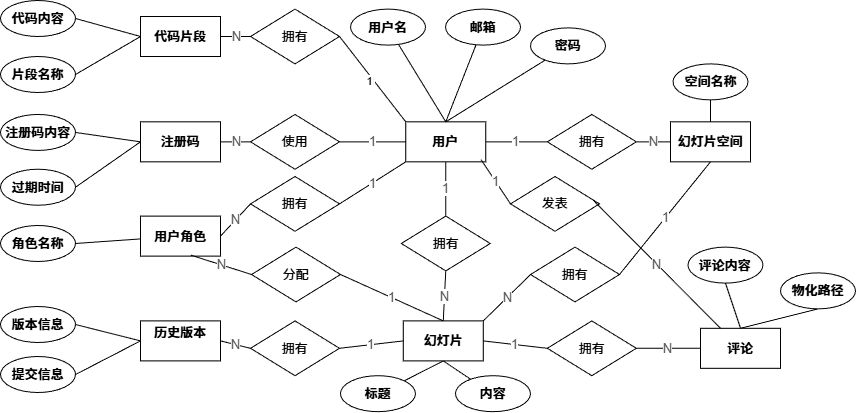

The diagram above was exported from draw.io. Its source (the exported page's mxGraphModel, read from the mxfile embedded in the PNG):
<mxGraphModel dx="971" dy="594" grid="1" gridSize="10" guides="1" tooltips="1" connect="1" arrows="1" fold="1" page="1" pageScale="1" pageWidth="1400" pageHeight="780" math="0" shadow="0">
  <root>
    <mxCell id="0" />
    <mxCell id="1" parent="0" />
    <mxCell id="2" value="注册码" style="rounded=0;whiteSpace=wrap;html=1;fontStyle=1;fontSize=13;align=center;verticalAlign=middle;" parent="1" vertex="1">
      <mxGeometry x="150" y="335.3370786516854" width="80" height="40" as="geometry" />
    </mxCell>
    <mxCell id="39" value="" style="edgeStyle=none;html=1;endArrow=none;endFill=0;exitX=0.5;exitY=0;exitDx=0;exitDy=0;" parent="1" source="3" target="38" edge="1">
      <mxGeometry relative="1" as="geometry">
        <mxPoint x="565.6043956043957" y="331.12359550561797" as="sourcePoint" />
      </mxGeometry>
    </mxCell>
    <mxCell id="3" value="用户" style="rounded=0;whiteSpace=wrap;html=1;fontStyle=1;fontSize=13;align=center;verticalAlign=middle;" parent="1" vertex="1">
      <mxGeometry x="415.27" y="335.34" width="80" height="40" as="geometry" />
    </mxCell>
    <mxCell id="4" value="幻灯片空间" style="rounded=0;whiteSpace=wrap;html=1;fontStyle=1;fontSize=13;align=center;verticalAlign=middle;" parent="1" vertex="1">
      <mxGeometry x="679.9994505494506" y="335.3370786516854" width="80" height="40" as="geometry" />
    </mxCell>
    <mxCell id="5" value="代码片段" style="rounded=0;whiteSpace=wrap;html=1;fontStyle=1;fontSize=13;align=center;verticalAlign=middle;" parent="1" vertex="1">
      <mxGeometry x="150" y="230" width="80" height="40" as="geometry" />
    </mxCell>
    <mxCell id="6" value="幻灯片" style="rounded=0;whiteSpace=wrap;html=1;fontStyle=1;fontSize=13;align=center;verticalAlign=middle;" parent="1" vertex="1">
      <mxGeometry x="412.77472527472526" y="534.4077528089887" width="80" height="40" as="geometry" />
    </mxCell>
    <mxCell id="7" value="评论" style="rounded=0;whiteSpace=wrap;html=1;fontStyle=1;fontSize=13;align=center;verticalAlign=middle;" parent="1" vertex="1">
      <mxGeometry x="710.0003296703296" y="541.7977528089887" width="80" height="40" as="geometry" />
    </mxCell>
    <mxCell id="8" value="用户角色" style="rounded=0;whiteSpace=wrap;html=1;fontStyle=1;fontSize=13;align=center;verticalAlign=middle;" parent="1" vertex="1">
      <mxGeometry x="150" y="429.59876404494383" width="80" height="40" as="geometry" />
    </mxCell>
    <mxCell id="9" value="历史版本&lt;div&gt;&lt;br&gt;&lt;/div&gt;" style="rounded=0;whiteSpace=wrap;html=1;fontStyle=1;fontSize=13;align=center;verticalAlign=middle;" parent="1" vertex="1">
      <mxGeometry x="150" y="534.4077528089887" width="80" height="40" as="geometry" />
    </mxCell>
    <mxCell id="10" value="使用" style="rhombus;whiteSpace=wrap;html=1;fontSize=13;fontStyle=0;align=center;verticalAlign=middle;" parent="1" vertex="1">
      <mxGeometry x="259.99538461538464" y="327.9505617977528" width="89" height="54.7752808988764" as="geometry" />
    </mxCell>
    <mxCell id="11" value="拥有" style="rhombus;whiteSpace=wrap;html=1;fontSize=13;fontStyle=0;align=center;verticalAlign=middle;" parent="1" vertex="1">
      <mxGeometry x="259.99538461538464" y="222.6134831460674" width="89" height="54.7752808988764" as="geometry" />
    </mxCell>
    <mxCell id="12" value="拥有" style="rhombus;whiteSpace=wrap;html=1;fontSize=13;fontStyle=0;align=center;verticalAlign=middle;" parent="1" vertex="1">
      <mxGeometry x="556.8113186813187" y="327.9505617977528" width="89" height="54.7752808988764" as="geometry" />
    </mxCell>
    <mxCell id="13" value="拥有" style="rhombus;whiteSpace=wrap;html=1;fontSize=13;fontStyle=0;align=center;verticalAlign=middle;" parent="1" vertex="1">
      <mxGeometry x="259.99538461538464" y="390.0008988764045" width="89" height="54.7752808988764" as="geometry" />
    </mxCell>
    <mxCell id="14" value="拥有" style="rhombus;whiteSpace=wrap;html=1;fontSize=13;fontStyle=0;align=center;verticalAlign=middle;" parent="1" vertex="1">
      <mxGeometry x="410.76835164835165" y="429.6022471910112" width="89" height="54.7752808988764" as="geometry" />
    </mxCell>
    <mxCell id="15" value="拥有" style="rhombus;whiteSpace=wrap;html=1;fontSize=13;fontStyle=0;align=center;verticalAlign=middle;rotation=0;" parent="1" vertex="1">
      <mxGeometry x="540.0013186813186" y="460.6257303370786" width="89" height="54.7752808988764" as="geometry" />
    </mxCell>
    <mxCell id="16" value="拥有" style="rhombus;whiteSpace=wrap;html=1;fontSize=13;fontStyle=0;align=center;verticalAlign=middle;" parent="1" vertex="1">
      <mxGeometry x="556.8113186813187" y="534.4112359550562" width="89" height="54.7752808988764" as="geometry" />
    </mxCell>
    <mxCell id="17" value="拥有" style="rhombus;whiteSpace=wrap;html=1;fontSize=13;fontStyle=0;align=center;verticalAlign=middle;" parent="1" vertex="1">
      <mxGeometry x="259.99538461538464" y="534.4112359550562" width="89" height="54.7752808988764" as="geometry" />
    </mxCell>
    <mxCell id="18" value="N" style="edgeStyle=none;rounded=0;orthogonalLoop=1;jettySize=auto;html=1;endArrow=none;startArrow=none;exitX=0;exitY=0.5;exitDx=0;exitDy=0;entryX=1;entryY=0.5;entryDx=0;entryDy=0;fontSize=13;fontColor=#555555;" parent="1" source="10" target="2" edge="1">
      <mxGeometry relative="1" as="geometry" />
    </mxCell>
    <mxCell id="19" value="1" style="edgeStyle=none;rounded=0;orthogonalLoop=1;jettySize=auto;html=1;endArrow=none;startArrow=none;exitX=1;exitY=0.5;exitDx=0;exitDy=0;entryX=0;entryY=0.5;entryDx=0;entryDy=0;fontSize=13;fontColor=#555555;" parent="1" source="10" target="3" edge="1">
      <mxGeometry relative="1" as="geometry" />
    </mxCell>
    <mxCell id="20" value="" style="edgeStyle=none;rounded=0;orthogonalLoop=1;jettySize=auto;html=1;endArrow=none;startArrow=none;exitX=1;exitY=0.5;exitDx=0;exitDy=0;fontSize=13;fontColor=#555555;entryX=0;entryY=0;entryDx=0;entryDy=0;" parent="1" source="11" target="3" edge="1">
      <mxGeometry x="1" y="55" relative="1" as="geometry">
        <mxPoint x="-50" y="50" as="offset" />
        <mxPoint x="574.3956043956043" y="335.3370786516854" as="targetPoint" />
      </mxGeometry>
    </mxCell>
    <mxCell id="34" value="1" style="edgeLabel;html=1;align=center;verticalAlign=middle;resizable=0;points=[];" parent="20" vertex="1" connectable="0">
      <mxGeometry x="-0.0082" y="-2" relative="1" as="geometry">
        <mxPoint as="offset" />
      </mxGeometry>
    </mxCell>
    <mxCell id="35" value="1" style="edgeLabel;html=1;align=center;verticalAlign=middle;resizable=0;points=[];" parent="20" vertex="1" connectable="0">
      <mxGeometry x="-0.0194" y="-4" relative="1" as="geometry">
        <mxPoint as="offset" />
      </mxGeometry>
    </mxCell>
    <mxCell id="21" value="N" style="edgeStyle=none;rounded=0;orthogonalLoop=1;jettySize=auto;html=1;endArrow=none;startArrow=none;exitX=0;exitY=0.5;exitDx=0;exitDy=0;entryX=1;entryY=0.5;entryDx=0;entryDy=0;fontSize=13;fontColor=#555555;" parent="1" source="11" target="5" edge="1">
      <mxGeometry relative="1" as="geometry" />
    </mxCell>
    <mxCell id="22" value="1" style="edgeStyle=none;rounded=0;orthogonalLoop=1;jettySize=auto;html=1;endArrow=none;startArrow=none;exitX=0;exitY=0.5;exitDx=0;exitDy=0;entryX=1;entryY=0.5;entryDx=0;entryDy=0;fontSize=13;fontColor=#555555;" parent="1" source="12" target="3" edge="1">
      <mxGeometry relative="1" as="geometry" />
    </mxCell>
    <mxCell id="23" value="N" style="edgeStyle=none;rounded=0;orthogonalLoop=1;jettySize=auto;html=1;endArrow=none;startArrow=none;exitX=1;exitY=0.5;exitDx=0;exitDy=0;entryX=0;entryY=0.5;entryDx=0;entryDy=0;fontSize=13;fontColor=#555555;" parent="1" source="12" target="4" edge="1">
      <mxGeometry relative="1" as="geometry" />
    </mxCell>
    <mxCell id="24" value="1" style="edgeStyle=none;rounded=0;orthogonalLoop=1;jettySize=auto;html=1;endArrow=none;startArrow=none;exitX=1;exitY=0.5;exitDx=0;exitDy=0;entryX=0;entryY=1;entryDx=0;entryDy=0;fontSize=13;fontColor=#555555;" parent="1" source="13" target="3" edge="1">
      <mxGeometry relative="1" as="geometry" />
    </mxCell>
    <mxCell id="25" value="N" style="edgeStyle=none;rounded=0;orthogonalLoop=1;jettySize=auto;html=1;endArrow=none;startArrow=none;exitX=0;exitY=0.5;exitDx=0;exitDy=0;entryX=1;entryY=0.5;entryDx=0;entryDy=0;fontSize=13;fontColor=#555555;" parent="1" source="13" target="8" edge="1">
      <mxGeometry relative="1" as="geometry" />
    </mxCell>
    <mxCell id="26" value="1" style="edgeStyle=none;rounded=0;orthogonalLoop=1;jettySize=auto;html=1;endArrow=none;startArrow=none;exitX=0.5;exitY=0;exitDx=0;exitDy=0;entryX=0.5;entryY=1;entryDx=0;entryDy=0;fontSize=13;fontColor=#555555;" parent="1" source="14" target="3" edge="1">
      <mxGeometry relative="1" as="geometry" />
    </mxCell>
    <mxCell id="27" value="N" style="edgeStyle=none;rounded=0;orthogonalLoop=1;jettySize=auto;html=1;endArrow=none;startArrow=none;exitX=0.5;exitY=1;exitDx=0;exitDy=0;entryX=0.5;entryY=0;entryDx=0;entryDy=0;fontSize=13;fontColor=#555555;" parent="1" source="14" target="6" edge="1">
      <mxGeometry relative="1" as="geometry" />
    </mxCell>
    <mxCell id="28" value="1" style="edgeStyle=none;rounded=0;orthogonalLoop=1;jettySize=auto;html=1;endArrow=none;startArrow=none;entryX=0.5;entryY=1;entryDx=0;entryDy=0;fontSize=13;fontColor=#555555;exitX=1;exitY=0.5;exitDx=0;exitDy=0;" parent="1" source="15" target="4" edge="1">
      <mxGeometry relative="1" as="geometry">
        <mxPoint x="728.2417582417582" y="436.46067415730334" as="sourcePoint" />
      </mxGeometry>
    </mxCell>
    <mxCell id="29" value="N" style="edgeStyle=none;rounded=0;orthogonalLoop=1;jettySize=auto;html=1;endArrow=none;startArrow=none;exitX=0;exitY=0.5;exitDx=0;exitDy=0;entryX=1;entryY=0;entryDx=0;entryDy=0;fontSize=13;fontColor=#555555;" parent="1" source="15" target="6" edge="1">
      <mxGeometry relative="1" as="geometry" />
    </mxCell>
    <mxCell id="30" value="1" style="edgeStyle=none;rounded=0;orthogonalLoop=1;jettySize=auto;html=1;endArrow=none;startArrow=none;exitX=0;exitY=0.5;exitDx=0;exitDy=0;entryX=1;entryY=0.5;entryDx=0;entryDy=0;fontSize=13;fontColor=#555555;" parent="1" source="16" target="6" edge="1">
      <mxGeometry relative="1" as="geometry" />
    </mxCell>
    <mxCell id="31" value="N" style="edgeStyle=none;rounded=0;orthogonalLoop=1;jettySize=auto;html=1;endArrow=none;startArrow=none;exitX=1;exitY=0.5;exitDx=0;exitDy=0;entryX=0;entryY=0.5;entryDx=0;entryDy=0;fontSize=13;fontColor=#555555;" parent="1" source="16" target="7" edge="1">
      <mxGeometry relative="1" as="geometry" />
    </mxCell>
    <mxCell id="32" value="1" style="edgeStyle=none;rounded=0;orthogonalLoop=1;jettySize=auto;html=1;endArrow=none;startArrow=none;exitX=1;exitY=0.5;exitDx=0;exitDy=0;entryX=0;entryY=0.5;entryDx=0;entryDy=0;fontSize=13;fontColor=#555555;" parent="1" source="17" target="6" edge="1">
      <mxGeometry relative="1" as="geometry" />
    </mxCell>
    <mxCell id="33" value="N" style="edgeStyle=none;rounded=0;orthogonalLoop=1;jettySize=auto;html=1;endArrow=none;startArrow=none;exitX=0;exitY=0.5;exitDx=0;exitDy=0;entryX=1;entryY=0.5;entryDx=0;entryDy=0;fontSize=13;fontColor=#555555;" parent="1" source="17" target="9" edge="1">
      <mxGeometry relative="1" as="geometry" />
    </mxCell>
    <mxCell id="38" value="用户名" style="ellipse;whiteSpace=wrap;html=1;fontSize=13;rounded=0;fontStyle=1;" parent="1" vertex="1">
      <mxGeometry x="360.0047252747253" y="222.61089887640446" width="75" height="36" as="geometry" />
    </mxCell>
    <mxCell id="41" value="" style="edgeStyle=none;html=1;endArrow=none;endFill=0;exitX=0.5;exitY=0;exitDx=0;exitDy=0;" parent="1" source="3" target="42" edge="1">
      <mxGeometry relative="1" as="geometry">
        <mxPoint x="565.6043956043957" y="331.12359550561797" as="sourcePoint" />
        <mxPoint x="613.654209424036" y="293.4915759383363" as="targetPoint" />
      </mxGeometry>
    </mxCell>
    <mxCell id="42" value="邮箱" style="ellipse;whiteSpace=wrap;html=1;fontSize=13;rounded=0;fontStyle=1;" parent="1" vertex="1">
      <mxGeometry x="455.0043956043957" y="222.6108988764045" width="75" height="36" as="geometry" />
    </mxCell>
    <mxCell id="43" value="密码" style="ellipse;whiteSpace=wrap;html=1;fontSize=13;rounded=0;fontStyle=1;" parent="1" vertex="1">
      <mxGeometry x="540.004065934066" y="241.38438202247187" width="75" height="36" as="geometry" />
    </mxCell>
    <mxCell id="44" value="" style="edgeStyle=none;html=1;endArrow=none;endFill=0;exitX=0.5;exitY=0;exitDx=0;exitDy=0;" parent="1" source="3" target="43" edge="1">
      <mxGeometry relative="1" as="geometry">
        <mxPoint x="578.7912087912088" y="343.76404494382024" as="sourcePoint" />
        <mxPoint x="598.1318681318681" y="297.4157303370786" as="targetPoint" />
      </mxGeometry>
    </mxCell>
    <mxCell id="51" value="代码内容" style="ellipse;whiteSpace=wrap;html=1;fontSize=13;rounded=0;fontStyle=1;" parent="1" vertex="1">
      <mxGeometry x="10.004725274725274" y="214.00089887640445" width="75" height="36" as="geometry" />
    </mxCell>
    <mxCell id="52" value="片段名称" style="ellipse;whiteSpace=wrap;html=1;fontSize=13;rounded=0;fontStyle=1;" parent="1" vertex="1">
      <mxGeometry x="10.004725274725274" y="270.0008988764045" width="75" height="36" as="geometry" />
    </mxCell>
    <mxCell id="53" value="" style="edgeStyle=none;html=1;endArrow=none;endFill=0;entryX=1;entryY=0.5;entryDx=0;entryDy=0;exitX=0;exitY=0.5;exitDx=0;exitDy=0;" parent="1" source="5" target="51" edge="1">
      <mxGeometry relative="1" as="geometry">
        <mxPoint x="150" y="231" as="sourcePoint" />
        <mxPoint x="435" y="280" as="targetPoint" />
      </mxGeometry>
    </mxCell>
    <mxCell id="54" value="" style="edgeStyle=none;html=1;endArrow=none;endFill=0;entryX=1;entryY=0.5;entryDx=0;entryDy=0;exitX=0;exitY=0.5;exitDx=0;exitDy=0;" parent="1" source="5" target="52" edge="1">
      <mxGeometry relative="1" as="geometry">
        <mxPoint x="160" y="241" as="sourcePoint" />
        <mxPoint x="105" y="215" as="targetPoint" />
      </mxGeometry>
    </mxCell>
    <mxCell id="55" value="注册码内容" style="ellipse;whiteSpace=wrap;html=1;fontSize=13;rounded=0;fontStyle=1;" parent="1" vertex="1">
      <mxGeometry x="10.004725274725274" y="327.9508988764045" width="75" height="36" as="geometry" />
    </mxCell>
    <mxCell id="56" value="过期时间" style="ellipse;whiteSpace=wrap;html=1;fontSize=13;rounded=0;fontStyle=1;" parent="1" vertex="1">
      <mxGeometry x="10.004725274725274" y="382.72089887640453" width="75" height="36" as="geometry" />
    </mxCell>
    <mxCell id="57" value="" style="edgeStyle=none;html=1;endArrow=none;endFill=0;entryX=1;entryY=0.5;entryDx=0;entryDy=0;exitX=0;exitY=0.5;exitDx=0;exitDy=0;" parent="1" source="2" target="55" edge="1">
      <mxGeometry relative="1" as="geometry">
        <mxPoint x="160" y="260" as="sourcePoint" />
        <mxPoint x="95" y="288" as="targetPoint" />
      </mxGeometry>
    </mxCell>
    <mxCell id="58" value="" style="edgeStyle=none;html=1;endArrow=none;endFill=0;entryX=1;entryY=0.5;entryDx=0;entryDy=0;exitX=0;exitY=0.5;exitDx=0;exitDy=0;" parent="1" source="2" target="56" edge="1">
      <mxGeometry relative="1" as="geometry">
        <mxPoint x="160" y="365" as="sourcePoint" />
        <mxPoint x="95" y="348" as="targetPoint" />
      </mxGeometry>
    </mxCell>
    <mxCell id="59" value="角色名称" style="ellipse;whiteSpace=wrap;html=1;fontSize=13;rounded=0;fontStyle=1;" parent="1" vertex="1">
      <mxGeometry x="10.004725274725274" y="438.9908988764045" width="75" height="36" as="geometry" />
    </mxCell>
    <mxCell id="60" value="" style="edgeStyle=none;html=1;endArrow=none;endFill=0;entryX=1;entryY=0.5;entryDx=0;entryDy=0;" parent="1" source="8" target="59" edge="1">
      <mxGeometry relative="1" as="geometry">
        <mxPoint x="160" y="365" as="sourcePoint" />
        <mxPoint x="95" y="398" as="targetPoint" />
      </mxGeometry>
    </mxCell>
    <mxCell id="62" value="版本信息" style="ellipse;whiteSpace=wrap;html=1;fontSize=13;rounded=0;fontStyle=1;" parent="1" vertex="1">
      <mxGeometry x="10.004725274725274" y="520.0008988764046" width="75" height="36" as="geometry" />
    </mxCell>
    <mxCell id="63" value="提交信息" style="ellipse;whiteSpace=wrap;html=1;fontSize=13;rounded=0;fontStyle=1;" parent="1" vertex="1">
      <mxGeometry x="10.004725274725274" y="570.0008988764046" width="75" height="36" as="geometry" />
    </mxCell>
    <mxCell id="64" value="" style="edgeStyle=none;html=1;endArrow=none;endFill=0;entryX=1;entryY=0.5;entryDx=0;entryDy=0;exitX=0;exitY=0.5;exitDx=0;exitDy=0;" parent="1" source="9" target="62" edge="1">
      <mxGeometry relative="1" as="geometry">
        <mxPoint x="160" y="468" as="sourcePoint" />
        <mxPoint x="95" y="467" as="targetPoint" />
      </mxGeometry>
    </mxCell>
    <mxCell id="65" value="" style="edgeStyle=none;html=1;endArrow=none;endFill=0;entryX=1;entryY=0.5;entryDx=0;entryDy=0;exitX=0;exitY=0.5;exitDx=0;exitDy=0;" parent="1" source="9" target="63" edge="1">
      <mxGeometry relative="1" as="geometry">
        <mxPoint x="160" y="560" as="sourcePoint" />
        <mxPoint x="95" y="548" as="targetPoint" />
      </mxGeometry>
    </mxCell>
    <mxCell id="66" value="空间名称" style="ellipse;whiteSpace=wrap;html=1;fontSize=13;rounded=0;fontStyle=1;" parent="1" vertex="1">
      <mxGeometry x="682.504065934066" y="277.38438202247187" width="75" height="36" as="geometry" />
    </mxCell>
    <mxCell id="68" value="" style="edgeStyle=none;html=1;endArrow=none;endFill=0;entryX=0.5;entryY=1;entryDx=0;entryDy=0;" parent="1" source="4" target="66" edge="1">
      <mxGeometry relative="1" as="geometry">
        <mxPoint x="465" y="345" as="sourcePoint" />
        <mxPoint x="564" y="284" as="targetPoint" />
      </mxGeometry>
    </mxCell>
    <mxCell id="69" value="评论内容" style="ellipse;whiteSpace=wrap;html=1;fontSize=13;rounded=0;fontStyle=1;" parent="1" vertex="1">
      <mxGeometry x="697.4740659340661" y="460.6243820224719" width="75" height="36" as="geometry" />
    </mxCell>
    <mxCell id="70" value="" style="edgeStyle=none;html=1;endArrow=none;endFill=0;entryX=0.5;entryY=1;entryDx=0;entryDy=0;exitX=0.5;exitY=0;exitDx=0;exitDy=0;" parent="1" source="7" target="69" edge="1">
      <mxGeometry relative="1" as="geometry">
        <mxPoint x="465" y="345" as="sourcePoint" />
        <mxPoint x="565" y="284" as="targetPoint" />
      </mxGeometry>
    </mxCell>
    <mxCell id="72" value="物化路径" style="ellipse;whiteSpace=wrap;html=1;fontSize=13;rounded=0;fontStyle=1;" parent="1" vertex="1">
      <mxGeometry x="790.004065934066" y="486.3743820224719" width="75" height="36" as="geometry" />
    </mxCell>
    <mxCell id="73" value="" style="edgeStyle=none;html=1;endArrow=none;endFill=0;entryX=0.5;entryY=1;entryDx=0;entryDy=0;exitX=0.5;exitY=0;exitDx=0;exitDy=0;" parent="1" source="7" target="72" edge="1">
      <mxGeometry relative="1" as="geometry">
        <mxPoint x="740" y="545" as="sourcePoint" />
        <mxPoint x="711" y="520" as="targetPoint" />
      </mxGeometry>
    </mxCell>
    <mxCell id="76" value="标题" style="ellipse;whiteSpace=wrap;html=1;fontSize=13;rounded=0;fontStyle=1;" parent="1" vertex="1">
      <mxGeometry x="350.00406593406603" y="589.1843820224718" width="75" height="36" as="geometry" />
    </mxCell>
    <mxCell id="77" value="内容" style="ellipse;whiteSpace=wrap;html=1;fontSize=13;rounded=0;fontStyle=1;" parent="1" vertex="1">
      <mxGeometry x="465.00406593406603" y="589.1843820224718" width="75" height="36" as="geometry" />
    </mxCell>
    <mxCell id="79" value="" style="edgeStyle=none;html=1;endArrow=none;endFill=0;entryX=0.5;entryY=1;entryDx=0;entryDy=0;" parent="1" source="76" target="6" edge="1">
      <mxGeometry relative="1" as="geometry">
        <mxPoint x="465" y="345" as="sourcePoint" />
        <mxPoint x="418" y="268" as="targetPoint" />
      </mxGeometry>
    </mxCell>
    <mxCell id="80" value="" style="edgeStyle=none;html=1;endArrow=none;endFill=0;entryX=0.5;entryY=1;entryDx=0;entryDy=0;" parent="1" source="77" target="6" edge="1">
      <mxGeometry relative="1" as="geometry">
        <mxPoint x="361" y="636" as="sourcePoint" />
        <mxPoint x="465" y="592" as="targetPoint" />
      </mxGeometry>
    </mxCell>
    <mxCell id="84" value="分配" style="rhombus;whiteSpace=wrap;html=1;fontSize=13;fontStyle=0;align=center;verticalAlign=middle;" parent="1" vertex="1">
      <mxGeometry x="261.0053846153846" y="460.62089887640445" width="89" height="54.7752808988764" as="geometry" />
    </mxCell>
    <mxCell id="85" value="1" style="edgeStyle=none;rounded=0;orthogonalLoop=1;jettySize=auto;html=1;endArrow=none;startArrow=none;exitX=1;exitY=0.5;exitDx=0;exitDy=0;fontSize=13;fontColor=#555555;entryX=0.5;entryY=0;entryDx=0;entryDy=0;" parent="1" source="84" target="6" edge="1">
      <mxGeometry relative="1" as="geometry">
        <mxPoint x="359" y="469" as="sourcePoint" />
        <mxPoint x="460" y="580" as="targetPoint" />
      </mxGeometry>
    </mxCell>
    <mxCell id="86" value="N" style="edgeStyle=none;rounded=0;orthogonalLoop=1;jettySize=auto;html=1;endArrow=none;startArrow=none;exitX=0;exitY=0.5;exitDx=0;exitDy=0;entryX=0.63;entryY=0.977;entryDx=0;entryDy=0;fontSize=13;fontColor=#555555;entryPerimeter=0;" parent="1" source="84" target="8" edge="1">
      <mxGeometry relative="1" as="geometry">
        <mxPoint x="270" y="469" as="sourcePoint" />
        <mxPoint x="240" y="469" as="targetPoint" />
      </mxGeometry>
    </mxCell>
    <mxCell id="89" value="发表" style="rhombus;whiteSpace=wrap;html=1;fontSize=13;fontStyle=0;align=center;verticalAlign=middle;rotation=0;" vertex="1" parent="1">
      <mxGeometry x="520.0013186813186" y="389.99573033707856" width="89" height="54.7752808988764" as="geometry" />
    </mxCell>
    <mxCell id="90" value="1" style="edgeStyle=none;rounded=0;orthogonalLoop=1;jettySize=auto;html=1;endArrow=none;startArrow=none;exitX=0;exitY=0.5;exitDx=0;exitDy=0;fontSize=13;fontColor=#555555;entryX=0.94;entryY=0.942;entryDx=0;entryDy=0;entryPerimeter=0;" edge="1" parent="1" source="89" target="3">
      <mxGeometry relative="1" as="geometry">
        <mxPoint x="567" y="572" as="sourcePoint" />
        <mxPoint x="495" y="380" as="targetPoint" />
      </mxGeometry>
    </mxCell>
    <mxCell id="91" value="N" style="edgeStyle=none;rounded=0;orthogonalLoop=1;jettySize=auto;html=1;endArrow=none;startArrow=none;exitX=0.921;exitY=0.42;exitDx=0;exitDy=0;fontSize=13;fontColor=#555555;exitPerimeter=0;" edge="1" parent="1" source="89" target="7">
      <mxGeometry relative="1" as="geometry">
        <mxPoint x="656" y="572" as="sourcePoint" />
        <mxPoint x="707" y="572" as="targetPoint" />
      </mxGeometry>
    </mxCell>
  </root>
</mxGraphModel>